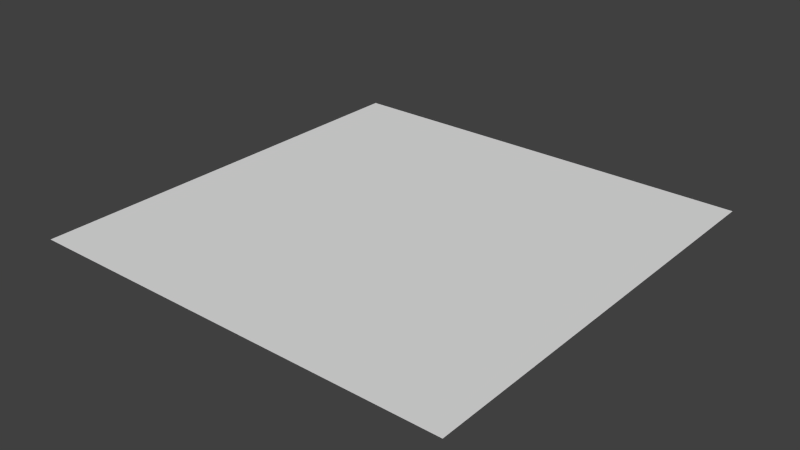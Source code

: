 # Source: ceil.blend  (saved by Blender 2.74.0; exported with 4.5.12 LTS)
import bpy
from mathutils import Matrix  # noqa: F401  (used for matrix-valued properties, if any)

bpy.ops.wm.read_factory_settings(use_empty=True)
scene = bpy.context.scene
scene.name = 'Scene'

# ---- collections
col_collection_1 = bpy.data.collections.new('Collection 1'); scene.collection.children.link(col_collection_1)

# ---- materials (node trees are filled in below, after node groups)
mat_material = bpy.data.materials.new('Material')
mat_material.alpha_threshold = 0.0
mat_material.roughness = 0.5
mat_material.line_color = (0.0, 0.0, 0.0, 1.0)

# ---- material node trees
mat_material.use_nodes = True; mat_material.node_tree.nodes.clear()
_N = mat_material.node_tree.nodes; _L = mat_material.node_tree.links
n0 = _N.new('ShaderNodeOutputMaterial'); n0.name = 'Material Output'; n0.location = (300, 300)
n1 = _N.new('ShaderNodeBsdfDiffuse'); n1.name = 'Diffuse BSDF'; n1.location = (10, 300)
_L.new(n1.outputs[0], n0.inputs[0])
n0.is_active_output = True

# ---- world
world_world = bpy.data.worlds.new('World'); scene.world = world_world
world_world.use_nodes = True; world_world.node_tree.nodes.clear()
_N = world_world.node_tree.nodes; _L = world_world.node_tree.links
n0 = _N.new('ShaderNodeOutputWorld'); n0.name = 'World Output'; n0.location = (300, 300)
n1 = _N.new('ShaderNodeBackground'); n1.name = 'Background'; n1.location = (10, 300)
n1.inputs[0].default_value = (0.05088, 0.05088, 0.05088, 1.0)
_L.new(n1.outputs[0], n0.inputs[0])
n0.is_active_output = True
world_world.color = (0.05088, 0.05088, 0.05088)
world_world.use_sun_shadow = False
world_world.sun_shadow_jitter_overblur = 0.0
world_world.cycles.sampling_method = 'MANUAL'
world_world.cycles.sample_map_resolution = 256

# ---- meshes
me_plane = bpy.data.meshes.new('Plane')
me_plane.from_pydata([(-1.0, -1.0, 1.0), (1.0, -1.0, 1.0), (-1.0, 1.0, 1.0), (1.0, 1.0, 1.0)], [], [(0, 1, 3, 2)])
_ca = me_plane.color_attributes.new('Col', 'BYTE_COLOR', 'CORNER')
_ca.data.foreach_set('color', [0.159, 0.159, 0.159, 1.0, 0.159, 0.159, 0.159, 1.0, 0.159, 0.159, 0.159, 1.0, 0.159, 0.159, 0.159, 1.0])
me_plane.materials.append(mat_material)
me_plane.use_remesh_preserve_volume = False
me_plane.use_remesh_preserve_attributes = False
me_plane.use_mirror_vertex_groups = False
me_plane.use_paint_bone_selection = False
me_plane.use_paint_mask = True
me_plane.update()

# ---- objects
ob_ceil = bpy.data.objects.new('Ceil', me_plane)

# ---- transforms, parenting, visibility, modifiers, constraints
ob_ceil.location = (0.0, 0.0, 0.0)
ob_ceil.lineart.crease_threshold = 0.0

# ---- collection membership
col_collection_1.objects.link(ob_ceil)

# ---- scene / render settings (as saved in the file)
scene.frame_start = 1; scene.frame_end = 250; scene.frame_set(1)
scene.render.engine = 'CYCLES'
scene.render.resolution_percentage = 50
scene.render.dither_intensity = 0.0
scene.cycles.use_denoising = False
scene.cycles.samples = 10
scene.cycles.sampling_pattern = 'TABULATED_SOBOL'
scene.cycles.light_sampling_threshold = 0.0
scene.cycles.use_adaptive_sampling = False
scene.cycles.use_light_tree = False
scene.cycles.blur_glossy = 0.0
scene.cycles.pixel_filter_type = 'GAUSSIAN'
scene.cycles.sample_clamp_indirect = 0.0
scene.view_settings.view_transform = 'Standard'
bpy.context.view_layer.update()

# ---- added for rendering (the .blend has no active camera and no usable light): camera, sun
cam_auto = bpy.data.cameras.new('AutoCamera')
cam_auto.lens = 50.0
cam_auto.sensor_width = 36.0
cam_auto.clip_end = 1000.0
ob_auto_camera = bpy.data.objects.new('AutoCamera', cam_auto)
scene.collection.objects.link(ob_auto_camera)
ob_auto_camera.location = (2.61693, -3.14032, 3.09354)
ob_auto_camera.rotation_euler = (1.09748, -7.21219e-08, 0.694738)
scene.camera = ob_auto_camera
light_auto_sun = bpy.data.lights.new('AutoSun', 'SUN')
light_auto_sun.energy = 3.0
light_auto_sun.angle = 0.0523599
ob_auto_sun = bpy.data.objects.new('AutoSun', light_auto_sun)
scene.collection.objects.link(ob_auto_sun)
ob_auto_sun.rotation_euler = (0.872665, 0.174533, 0.523599)
bpy.context.view_layer.update()
